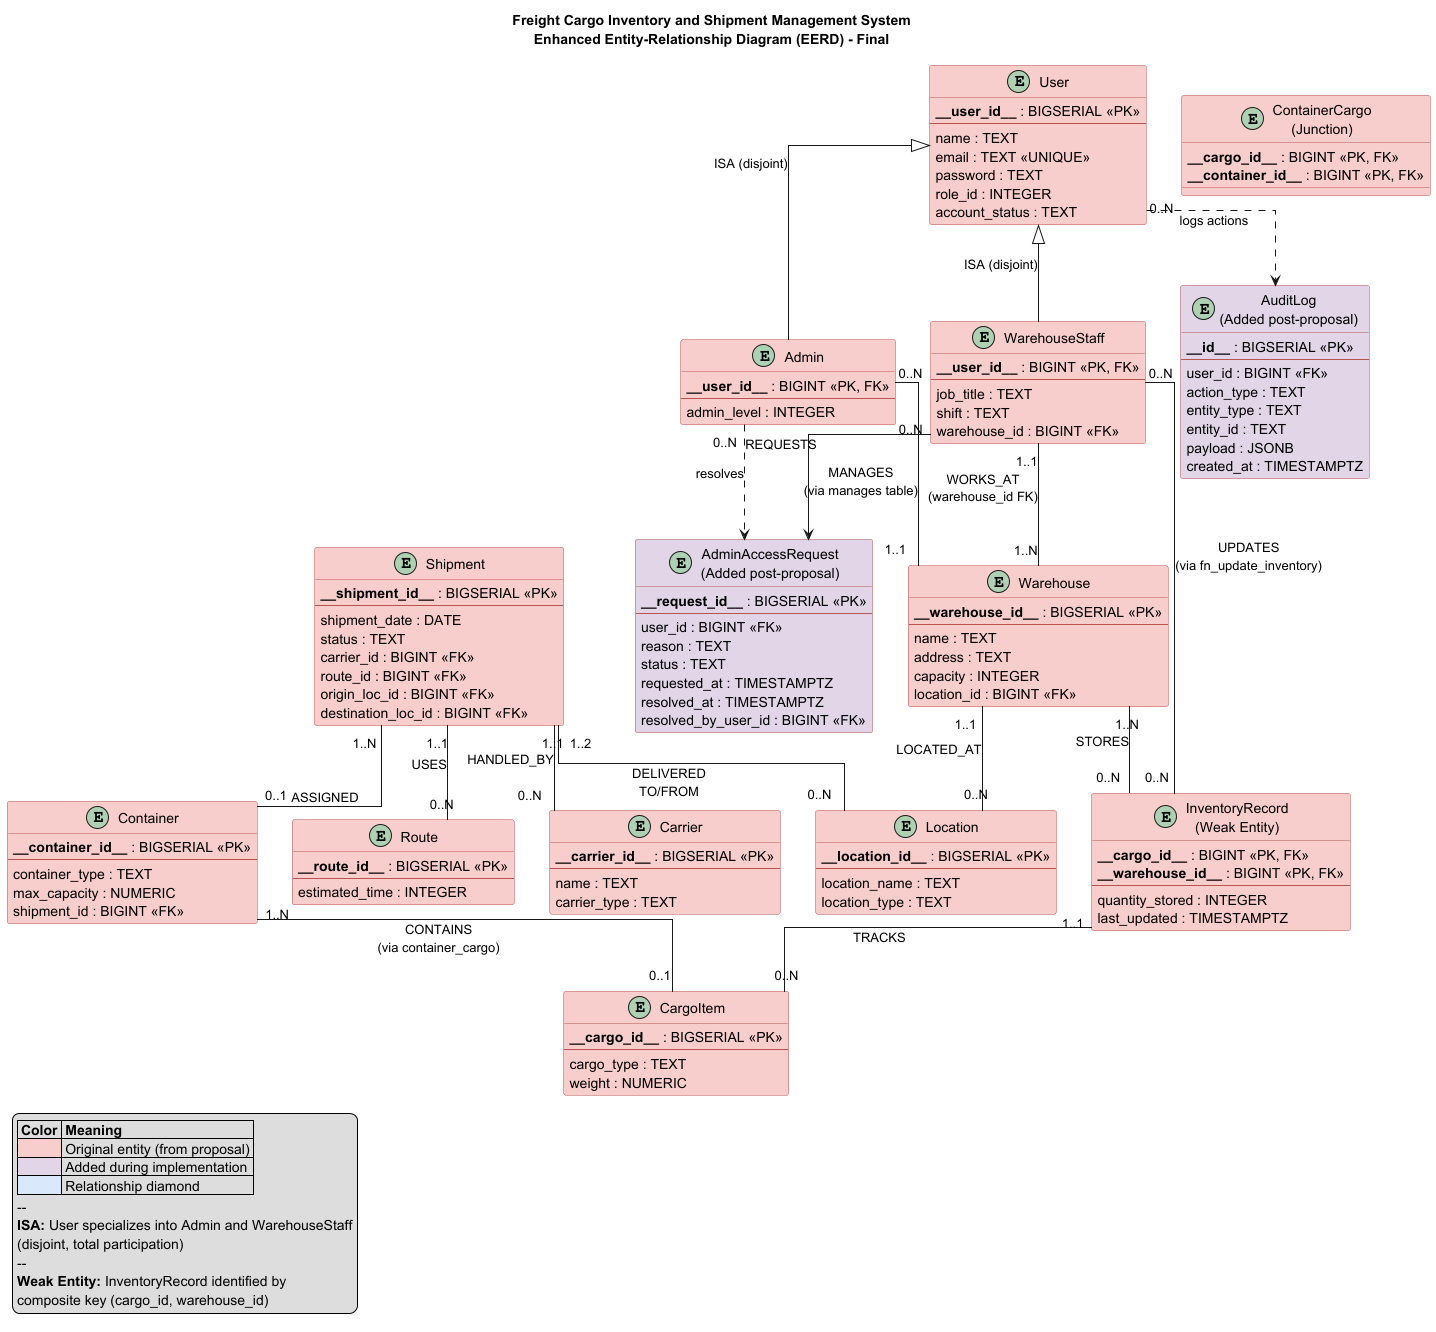

The diagram above was rendered by PlantUML. Its source (embedded in the PNG):
@startuml EERD
' Freight Cargo Inventory and Shipment Management System
' Enhanced Entity-Relationship Diagram (EERD) - Final Implementation
' PlantUML equivalent of newdocs/EERD.drawio

skinparam linetype ortho
skinparam class {
  BackgroundColor #F8CECC
  BorderColor #B85450
  FontSize 14
}
skinparam object {
  BackgroundColor #DAE8FC
  BorderColor #6C8EBF
  FontSize 12
}

title **Freight Cargo Inventory and Shipment Management System**\nEnhanced Entity-Relationship Diagram (EERD) - Final

' ============================================================
' ENTITIES
' ============================================================

entity "User" as user #F8CECC {
  **__user_id__** : BIGSERIAL <<PK>>
  --
  name : TEXT
  email : TEXT <<UNIQUE>>
  password : TEXT
  role_id : INTEGER
  account_status : TEXT
}

entity "Admin" as admin #F8CECC {
  **__user_id__** : BIGINT <<PK, FK>>
  --
  admin_level : INTEGER
}

entity "WarehouseStaff" as wstaff #F8CECC {
  **__user_id__** : BIGINT <<PK, FK>>
  --
  job_title : TEXT
  shift : TEXT
  warehouse_id : BIGINT <<FK>>
}

entity "Warehouse" as warehouse #F8CECC {
  **__warehouse_id__** : BIGSERIAL <<PK>>
  --
  name : TEXT
  address : TEXT
  capacity : INTEGER
  location_id : BIGINT <<FK>>
}

entity "Location" as location #F8CECC {
  **__location_id__** : BIGSERIAL <<PK>>
  --
  location_name : TEXT
  location_type : TEXT
}

entity "CargoItem" as cargoitem #F8CECC {
  **__cargo_id__** : BIGSERIAL <<PK>>
  --
  cargo_type : TEXT
  weight : NUMERIC
}

entity "InventoryRecord\n(Weak Entity)" as invrec #F8CECC {
  **__cargo_id__** : BIGINT <<PK, FK>>
  **__warehouse_id__** : BIGINT <<PK, FK>>
  --
  quantity_stored : INTEGER
  last_updated : TIMESTAMPTZ
}

entity "Carrier" as carrier #F8CECC {
  **__carrier_id__** : BIGSERIAL <<PK>>
  --
  name : TEXT
  carrier_type : TEXT
}

entity "Route" as route #F8CECC {
  **__route_id__** : BIGSERIAL <<PK>>
  --
  estimated_time : INTEGER
}

entity "Shipment" as shipment #F8CECC {
  **__shipment_id__** : BIGSERIAL <<PK>>
  --
  shipment_date : DATE
  status : TEXT
  carrier_id : BIGINT <<FK>>
  route_id : BIGINT <<FK>>
  origin_loc_id : BIGINT <<FK>>
  destination_loc_id : BIGINT <<FK>>
}

entity "Container" as container #F8CECC {
  **__container_id__** : BIGSERIAL <<PK>>
  --
  container_type : TEXT
  max_capacity : NUMERIC
  shipment_id : BIGINT <<FK>>
}

entity "ContainerCargo\n(Junction)" as containercargo #F8CECC {
  **__cargo_id__** : BIGINT <<PK, FK>>
  **__container_id__** : BIGINT <<PK, FK>>
}

entity "AuditLog\n(Added post-proposal)" as auditlog #E1D5E7 {
  **__id__** : BIGSERIAL <<PK>>
  --
  user_id : BIGINT <<FK>>
  action_type : TEXT
  entity_type : TEXT
  entity_id : TEXT
  payload : JSONB
  created_at : TIMESTAMPTZ
}

entity "AdminAccessRequest\n(Added post-proposal)" as aar #E1D5E7 {
  **__request_id__** : BIGSERIAL <<PK>>
  --
  user_id : BIGINT <<FK>>
  reason : TEXT
  status : TEXT
  requested_at : TIMESTAMPTZ
  resolved_at : TIMESTAMPTZ
  resolved_by_user_id : BIGINT <<FK>>
}

' ============================================================
' ISA SPECIALIZATION (Disjoint, Total)
' ============================================================

user <|-- admin : ISA (disjoint)
user <|-- wstaff : ISA (disjoint)

' ============================================================
' RELATIONSHIPS
' ============================================================

' Admin MANAGES Warehouse (M:N via manages table)
admin "0..N" -- "1..1" warehouse : "MANAGES\n(via manages table)"

' WarehouseStaff WORKS_AT Warehouse
wstaff "1..1" -- "1..N" warehouse : "WORKS_AT\n(warehouse_id FK)"

' Warehouse LOCATED_AT Location
warehouse "1..1" -- "0..N" location : "LOCATED_AT"

' Warehouse STORES InventoryRecord
warehouse "1..N" -- "0..N" invrec : "STORES"

' InventoryRecord TRACKS CargoItem
invrec "1..1" -- "0..N" cargoitem : "TRACKS"

' WarehouseStaff UPDATES InventoryRecord
wstaff "0..N" -- "0..N" invrec : "UPDATES\n(via fn_update_inventory)"

' Shipment HANDLED_BY Carrier
shipment "1..1" -- "0..N" carrier : "HANDLED_BY"

' Shipment USES Route
shipment "1..1" -- "0..N" route : "USES"

' Shipment DELIVERED TO/FROM Location (origin + destination)
shipment "1..2" -- "0..N" location : "DELIVERED\nTO/FROM"

' Shipment ASSIGNED Container
shipment "1..N" -- "0..1" container : "ASSIGNED"

' Container CONTAINS CargoItem (M:N via container_cargo)
container "1..N" -- "0..1" cargoitem : "CONTAINS\n(via container_cargo)"

' User -> AuditLog (logged actions)
user "0..N" ..> auditlog : "logs actions"

' WarehouseStaff -> AdminAccessRequest
wstaff "0..N" --> aar : "REQUESTS"

' Admin resolves AdminAccessRequest
admin "0..N" ..> aar : "resolves"

' ============================================================
' LEGEND
' ============================================================

legend bottom left
  |= Color |= Meaning |
  | <#F8CECC> | Original entity (from proposal) |
  | <#E1D5E7> | Added during implementation |
  | <#DAE8FC> | Relationship diamond |
  --
  **ISA:** User specializes into Admin and WarehouseStaff
  (disjoint, total participation)
  --
  **Weak Entity:** InventoryRecord identified by
  composite key (cargo_id, warehouse_id)
end legend

@enduml